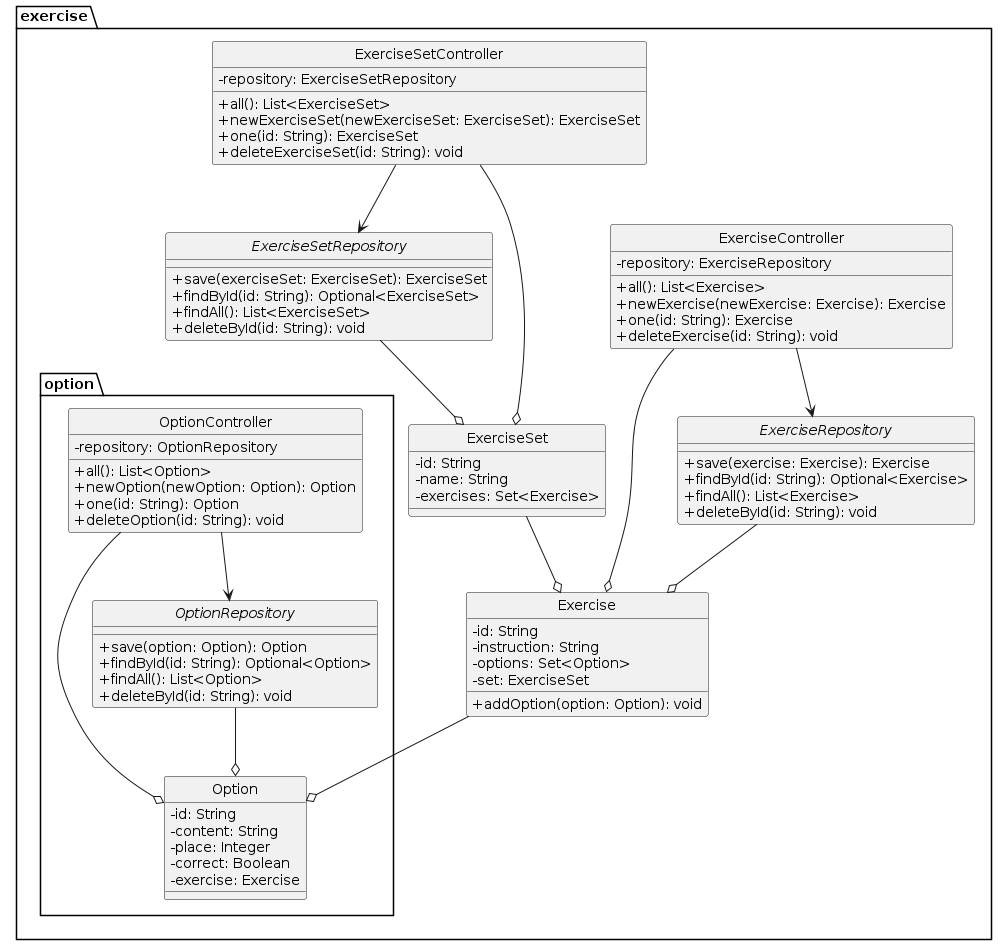

The diagram above was rendered by PlantUML. Its source (embedded in the PNG):
@startuml
skinparam style strictuml
skinparam classAttributeIconSize 0

package exercise {

class ExerciseController {
  - repository: ExerciseRepository
  + all(): List<Exercise>
  + newExercise(newExercise: Exercise): Exercise
  + one(id: String): Exercise
  + deleteExercise(id: String): void
}

class Exercise {
  - id: String
  - instruction: String
  - options: Set<Option>
  - set: ExerciseSet
  + addOption(option: Option): void
}

class ExerciseSet {
  - id: String
  - name: String
  - exercises: Set<Exercise>
}

interface ExerciseRepository {
  + save(exercise: Exercise): Exercise
  + findById(id: String): Optional<Exercise>
  + findAll(): List<Exercise>
  + deleteById(id: String): void
}

class ExerciseSetController {
  - repository: ExerciseSetRepository
  + all(): List<ExerciseSet>
  + newExerciseSet(newExerciseSet: ExerciseSet): ExerciseSet
  + one(id: String): ExerciseSet
  + deleteExerciseSet(id: String): void
}

interface ExerciseSetRepository {
  + save(exerciseSet: ExerciseSet): ExerciseSet
  + findById(id: String): Optional<ExerciseSet>
  + findAll(): List<ExerciseSet>
  + deleteById(id: String): void
}
package option {

class OptionController {
  - repository: OptionRepository
  + all(): List<Option>
  + newOption(newOption: Option): Option
  + one(id: String): Option
  + deleteOption(id: String): void
}

class Option {
  - id: String
  - content: String
  - place: Integer
  - correct: Boolean
  - exercise: Exercise
}

interface OptionRepository {
  + save(option: Option): Option
  + findById(id: String): Optional<Option>
  + findAll(): List<Option>
  + deleteById(id: String): void
}

}
}

ExerciseSet --o Exercise
Exercise --o Option

OptionController --o Option
OptionRepository --o Option
OptionController --> OptionRepository 

ExerciseController --o Exercise
ExerciseRepository --o Exercise
ExerciseController --> ExerciseRepository

ExerciseSetRepository --o ExerciseSet
ExerciseSetController --o ExerciseSet
ExerciseSetController --> ExerciseSetRepository

@enduml